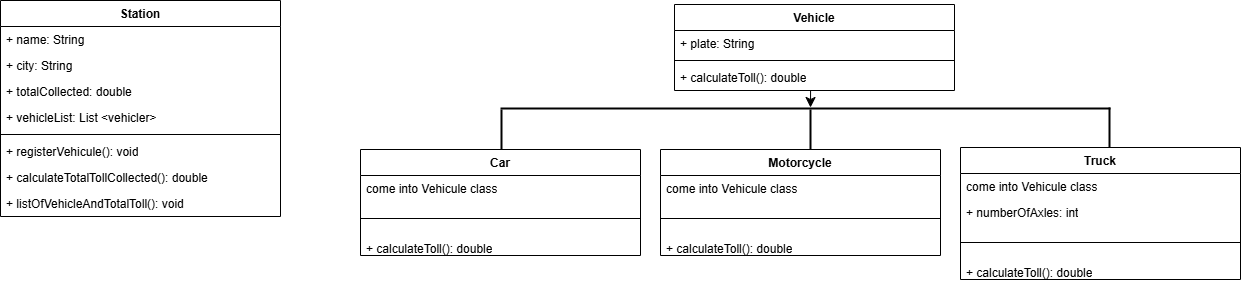

The diagram above was exported from draw.io. Its source (the exported page's mxGraphModel, read from the mxfile embedded in the PNG):
<mxGraphModel dx="880" dy="434" grid="1" gridSize="10" guides="1" tooltips="1" connect="1" arrows="1" fold="1" page="1" pageScale="1" pageWidth="827" pageHeight="1169" math="0" shadow="0">
  <root>
    <mxCell id="0" />
    <mxCell id="1" parent="0" />
    <mxCell id="cIYgKDYeW1FIjYsb87aD-1" value="Station" style="swimlane;fontStyle=1;align=center;verticalAlign=top;childLayout=stackLayout;horizontal=1;startSize=26;horizontalStack=0;resizeParent=1;resizeParentMax=0;resizeLast=0;collapsible=1;marginBottom=0;whiteSpace=wrap;html=1;" parent="1" vertex="1">
      <mxGeometry x="70" y="240" width="280" height="216" as="geometry" />
    </mxCell>
    <mxCell id="cIYgKDYeW1FIjYsb87aD-2" value="+ name: String" style="text;strokeColor=none;fillColor=none;align=left;verticalAlign=top;spacingLeft=4;spacingRight=4;overflow=hidden;rotatable=0;points=[[0,0.5],[1,0.5]];portConstraint=eastwest;whiteSpace=wrap;html=1;" parent="cIYgKDYeW1FIjYsb87aD-1" vertex="1">
      <mxGeometry y="26" width="280" height="26" as="geometry" />
    </mxCell>
    <mxCell id="sUJrpi5rziQebyjB18TF-1" value="+ city: String" style="text;strokeColor=none;fillColor=none;align=left;verticalAlign=top;spacingLeft=4;spacingRight=4;overflow=hidden;rotatable=0;points=[[0,0.5],[1,0.5]];portConstraint=eastwest;whiteSpace=wrap;html=1;" parent="cIYgKDYeW1FIjYsb87aD-1" vertex="1">
      <mxGeometry y="52" width="280" height="26" as="geometry" />
    </mxCell>
    <mxCell id="sUJrpi5rziQebyjB18TF-2" value="+ totalCollected: double" style="text;strokeColor=none;fillColor=none;align=left;verticalAlign=top;spacingLeft=4;spacingRight=4;overflow=hidden;rotatable=0;points=[[0,0.5],[1,0.5]];portConstraint=eastwest;whiteSpace=wrap;html=1;" parent="cIYgKDYeW1FIjYsb87aD-1" vertex="1">
      <mxGeometry y="78" width="280" height="26" as="geometry" />
    </mxCell>
    <mxCell id="UCuEBJ7wf4QUXUd5vxQJ-1" value="+ vehicleList: List &amp;lt;vehicler&amp;gt;" style="text;strokeColor=none;fillColor=none;align=left;verticalAlign=top;spacingLeft=4;spacingRight=4;overflow=hidden;rotatable=0;points=[[0,0.5],[1,0.5]];portConstraint=eastwest;whiteSpace=wrap;html=1;" parent="cIYgKDYeW1FIjYsb87aD-1" vertex="1">
      <mxGeometry y="104" width="280" height="26" as="geometry" />
    </mxCell>
    <mxCell id="cIYgKDYeW1FIjYsb87aD-3" value="" style="line;strokeWidth=1;fillColor=none;align=left;verticalAlign=middle;spacingTop=-1;spacingLeft=3;spacingRight=3;rotatable=0;labelPosition=right;points=[];portConstraint=eastwest;strokeColor=inherit;" parent="cIYgKDYeW1FIjYsb87aD-1" vertex="1">
      <mxGeometry y="130" width="280" height="8" as="geometry" />
    </mxCell>
    <mxCell id="ox8JaxsUcumSMKXF67-A-1" value="+ registerVehicule(): void" style="text;strokeColor=none;fillColor=none;align=left;verticalAlign=top;spacingLeft=4;spacingRight=4;overflow=hidden;rotatable=0;points=[[0,0.5],[1,0.5]];portConstraint=eastwest;whiteSpace=wrap;html=1;" parent="cIYgKDYeW1FIjYsb87aD-1" vertex="1">
      <mxGeometry y="138" width="280" height="26" as="geometry" />
    </mxCell>
    <mxCell id="ox8JaxsUcumSMKXF67-A-2" value="+ calculateTotalTollCollected(): double" style="text;strokeColor=none;fillColor=none;align=left;verticalAlign=top;spacingLeft=4;spacingRight=4;overflow=hidden;rotatable=0;points=[[0,0.5],[1,0.5]];portConstraint=eastwest;whiteSpace=wrap;html=1;" parent="cIYgKDYeW1FIjYsb87aD-1" vertex="1">
      <mxGeometry y="164" width="280" height="26" as="geometry" />
    </mxCell>
    <mxCell id="ox8JaxsUcumSMKXF67-A-4" value="+ listOfVehicleAndTotalToll(): void" style="text;strokeColor=none;fillColor=none;align=left;verticalAlign=top;spacingLeft=4;spacingRight=4;overflow=hidden;rotatable=0;points=[[0,0.5],[1,0.5]];portConstraint=eastwest;whiteSpace=wrap;html=1;" parent="cIYgKDYeW1FIjYsb87aD-1" vertex="1">
      <mxGeometry y="190" width="280" height="26" as="geometry" />
    </mxCell>
    <mxCell id="sUJrpi5rziQebyjB18TF-3" value="Vehicle" style="swimlane;fontStyle=1;align=center;verticalAlign=top;childLayout=stackLayout;horizontal=1;startSize=26;horizontalStack=0;resizeParent=1;resizeParentMax=0;resizeLast=0;collapsible=1;marginBottom=0;whiteSpace=wrap;html=1;" parent="1" vertex="1">
      <mxGeometry x="744" y="244" width="280" height="86" as="geometry" />
    </mxCell>
    <mxCell id="sUJrpi5rziQebyjB18TF-5" value="+ plate: String" style="text;strokeColor=none;fillColor=none;align=left;verticalAlign=top;spacingLeft=4;spacingRight=4;overflow=hidden;rotatable=0;points=[[0,0.5],[1,0.5]];portConstraint=eastwest;whiteSpace=wrap;html=1;" parent="sUJrpi5rziQebyjB18TF-3" vertex="1">
      <mxGeometry y="26" width="280" height="26" as="geometry" />
    </mxCell>
    <mxCell id="sUJrpi5rziQebyjB18TF-8" value="" style="line;strokeWidth=1;fillColor=none;align=left;verticalAlign=middle;spacingTop=-1;spacingLeft=3;spacingRight=3;rotatable=0;labelPosition=right;points=[];portConstraint=eastwest;strokeColor=inherit;" parent="sUJrpi5rziQebyjB18TF-3" vertex="1">
      <mxGeometry y="52" width="280" height="8" as="geometry" />
    </mxCell>
    <mxCell id="umfXKw8nmo_7hgca4Woa-1" value="+ calculateToll(): double" style="text;strokeColor=none;fillColor=none;align=left;verticalAlign=top;spacingLeft=4;spacingRight=4;overflow=hidden;rotatable=0;points=[[0,0.5],[1,0.5]];portConstraint=eastwest;whiteSpace=wrap;html=1;" vertex="1" parent="sUJrpi5rziQebyjB18TF-3">
      <mxGeometry y="60" width="280" height="26" as="geometry" />
    </mxCell>
    <mxCell id="umfXKw8nmo_7hgca4Woa-2" value="Car" style="swimlane;fontStyle=1;align=center;verticalAlign=top;childLayout=stackLayout;horizontal=1;startSize=26;horizontalStack=0;resizeParent=1;resizeParentMax=0;resizeLast=0;collapsible=1;marginBottom=0;whiteSpace=wrap;html=1;" vertex="1" parent="1">
      <mxGeometry x="430" y="389" width="280" height="106" as="geometry" />
    </mxCell>
    <mxCell id="umfXKw8nmo_7hgca4Woa-25" value="come into Vehicule class" style="text;strokeColor=none;fillColor=none;align=left;verticalAlign=top;spacingLeft=4;spacingRight=4;overflow=hidden;rotatable=0;points=[[0,0.5],[1,0.5]];portConstraint=eastwest;whiteSpace=wrap;html=1;" vertex="1" parent="umfXKw8nmo_7hgca4Woa-2">
      <mxGeometry y="26" width="280" height="26" as="geometry" />
    </mxCell>
    <mxCell id="umfXKw8nmo_7hgca4Woa-4" value="" style="line;strokeWidth=1;fillColor=none;align=left;verticalAlign=middle;spacingTop=-1;spacingLeft=3;spacingRight=3;rotatable=0;labelPosition=right;points=[];portConstraint=eastwest;strokeColor=inherit;" vertex="1" parent="umfXKw8nmo_7hgca4Woa-2">
      <mxGeometry y="52" width="280" height="34" as="geometry" />
    </mxCell>
    <mxCell id="umfXKw8nmo_7hgca4Woa-5" value="+ calculateToll(): double" style="text;strokeColor=none;fillColor=none;align=left;verticalAlign=top;spacingLeft=4;spacingRight=4;overflow=hidden;rotatable=0;points=[[0,0.5],[1,0.5]];portConstraint=eastwest;whiteSpace=wrap;html=1;" vertex="1" parent="umfXKw8nmo_7hgca4Woa-2">
      <mxGeometry y="86" width="280" height="20" as="geometry" />
    </mxCell>
    <mxCell id="umfXKw8nmo_7hgca4Woa-9" value="Motorcycle" style="swimlane;fontStyle=1;align=center;verticalAlign=top;childLayout=stackLayout;horizontal=1;startSize=26;horizontalStack=0;resizeParent=1;resizeParentMax=0;resizeLast=0;collapsible=1;marginBottom=0;whiteSpace=wrap;html=1;" vertex="1" parent="1">
      <mxGeometry x="730" y="389" width="280" height="106" as="geometry" />
    </mxCell>
    <mxCell id="umfXKw8nmo_7hgca4Woa-27" value="come into Vehicule class" style="text;strokeColor=none;fillColor=none;align=left;verticalAlign=top;spacingLeft=4;spacingRight=4;overflow=hidden;rotatable=0;points=[[0,0.5],[1,0.5]];portConstraint=eastwest;whiteSpace=wrap;html=1;" vertex="1" parent="umfXKw8nmo_7hgca4Woa-9">
      <mxGeometry y="26" width="280" height="26" as="geometry" />
    </mxCell>
    <mxCell id="umfXKw8nmo_7hgca4Woa-10" value="" style="line;strokeWidth=1;fillColor=none;align=left;verticalAlign=middle;spacingTop=-1;spacingLeft=3;spacingRight=3;rotatable=0;labelPosition=right;points=[];portConstraint=eastwest;strokeColor=inherit;" vertex="1" parent="umfXKw8nmo_7hgca4Woa-9">
      <mxGeometry y="52" width="280" height="34" as="geometry" />
    </mxCell>
    <mxCell id="umfXKw8nmo_7hgca4Woa-11" value="+ calculateToll(): double" style="text;strokeColor=none;fillColor=none;align=left;verticalAlign=top;spacingLeft=4;spacingRight=4;overflow=hidden;rotatable=0;points=[[0,0.5],[1,0.5]];portConstraint=eastwest;whiteSpace=wrap;html=1;" vertex="1" parent="umfXKw8nmo_7hgca4Woa-9">
      <mxGeometry y="86" width="280" height="20" as="geometry" />
    </mxCell>
    <mxCell id="umfXKw8nmo_7hgca4Woa-12" value="Truck" style="swimlane;fontStyle=1;align=center;verticalAlign=top;childLayout=stackLayout;horizontal=1;startSize=26;horizontalStack=0;resizeParent=1;resizeParentMax=0;resizeLast=0;collapsible=1;marginBottom=0;whiteSpace=wrap;html=1;" vertex="1" parent="1">
      <mxGeometry x="1030" y="387" width="280" height="132" as="geometry" />
    </mxCell>
    <mxCell id="umfXKw8nmo_7hgca4Woa-28" value="come into Vehicule class" style="text;strokeColor=none;fillColor=none;align=left;verticalAlign=top;spacingLeft=4;spacingRight=4;overflow=hidden;rotatable=0;points=[[0,0.5],[1,0.5]];portConstraint=eastwest;whiteSpace=wrap;html=1;" vertex="1" parent="umfXKw8nmo_7hgca4Woa-12">
      <mxGeometry y="26" width="280" height="26" as="geometry" />
    </mxCell>
    <mxCell id="umfXKw8nmo_7hgca4Woa-15" value="+ numberOfAxles: int" style="text;strokeColor=none;fillColor=none;align=left;verticalAlign=top;spacingLeft=4;spacingRight=4;overflow=hidden;rotatable=0;points=[[0,0.5],[1,0.5]];portConstraint=eastwest;whiteSpace=wrap;html=1;" vertex="1" parent="umfXKw8nmo_7hgca4Woa-12">
      <mxGeometry y="52" width="280" height="26" as="geometry" />
    </mxCell>
    <mxCell id="umfXKw8nmo_7hgca4Woa-13" value="" style="line;strokeWidth=1;fillColor=none;align=left;verticalAlign=middle;spacingTop=-1;spacingLeft=3;spacingRight=3;rotatable=0;labelPosition=right;points=[];portConstraint=eastwest;strokeColor=inherit;" vertex="1" parent="umfXKw8nmo_7hgca4Woa-12">
      <mxGeometry y="78" width="280" height="34" as="geometry" />
    </mxCell>
    <mxCell id="umfXKw8nmo_7hgca4Woa-14" value="+ calculateToll(): double" style="text;strokeColor=none;fillColor=none;align=left;verticalAlign=top;spacingLeft=4;spacingRight=4;overflow=hidden;rotatable=0;points=[[0,0.5],[1,0.5]];portConstraint=eastwest;whiteSpace=wrap;html=1;" vertex="1" parent="umfXKw8nmo_7hgca4Woa-12">
      <mxGeometry y="112" width="280" height="20" as="geometry" />
    </mxCell>
    <mxCell id="umfXKw8nmo_7hgca4Woa-18" value="" style="line;strokeWidth=2;html=1;" vertex="1" parent="1">
      <mxGeometry x="570" y="343" width="610" height="10" as="geometry" />
    </mxCell>
    <mxCell id="umfXKw8nmo_7hgca4Woa-19" value="" style="line;strokeWidth=2;direction=south;html=1;" vertex="1" parent="1">
      <mxGeometry x="431" y="349" width="280" height="40" as="geometry" />
    </mxCell>
    <mxCell id="umfXKw8nmo_7hgca4Woa-20" value="" style="line;strokeWidth=2;direction=south;html=1;" vertex="1" parent="1">
      <mxGeometry x="740" y="349" width="280" height="40" as="geometry" />
    </mxCell>
    <mxCell id="umfXKw8nmo_7hgca4Woa-21" value="" style="line;strokeWidth=2;direction=south;html=1;" vertex="1" parent="1">
      <mxGeometry x="1039" y="347" width="280" height="40" as="geometry" />
    </mxCell>
    <mxCell id="umfXKw8nmo_7hgca4Woa-23" value="" style="edgeStyle=elbowEdgeStyle;elbow=horizontal;endArrow=classic;html=1;curved=0;rounded=0;endSize=8;startSize=8;exitX=0.436;exitY=1.115;exitDx=0;exitDy=0;exitPerimeter=0;entryX=0.51;entryY=0.3;entryDx=0;entryDy=0;entryPerimeter=0;" edge="1" parent="1">
      <mxGeometry width="50" height="50" relative="1" as="geometry">
        <mxPoint x="880.0799999999999" y="329.99" as="sourcePoint" />
        <mxPoint x="879.0999999999999" y="347" as="targetPoint" />
      </mxGeometry>
    </mxCell>
  </root>
</mxGraphModel>